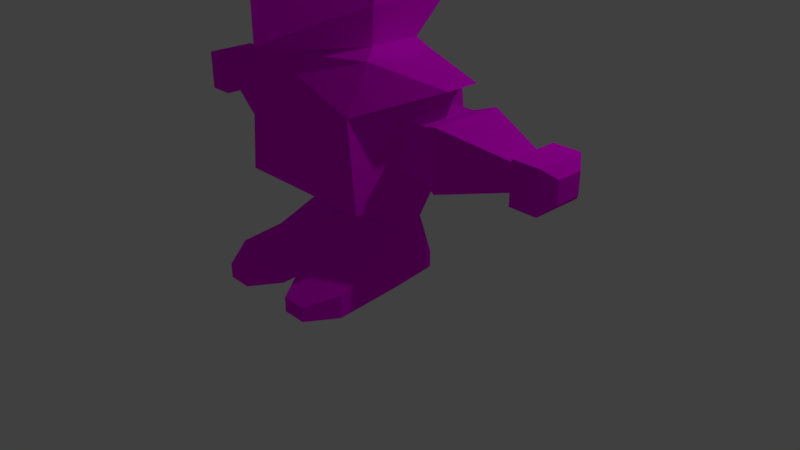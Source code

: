 # Source: guard.blend  (saved by Blender 2.79.0; exported with 4.5.12 LTS)
import bpy
from mathutils import Matrix  # noqa: F401  (used for matrix-valued properties, if any)

bpy.ops.wm.read_factory_settings(use_empty=True)
scene = bpy.context.scene
scene.name = 'Scene'

# ---- collections
col_collection_1 = bpy.data.collections.new('Collection 1'); scene.collection.children.link(col_collection_1)

# ---- images (referenced by path relative to the original .blend; pixels are not part of the script)
import os
ASSET_DIR = os.environ.get("B2B_ASSET_DIR", "")  # directory of the original .blend (textures are referenced by path, not embedded)
HERE = os.path.dirname(os.path.abspath(__file__))  # packed textures are extracted next to this script under _unpacked/

def load_image(name, relpath, width, height, colorspace="sRGB"):
    """Load a texture the original file referenced (path relative to the .blend, or extracted next to this script)."""
    p = next((c for c in (os.path.join(HERE, relpath), os.path.join(ASSET_DIR, relpath)) if relpath and os.path.exists(c)), "")
    if p:
        img = bpy.data.images.load(p, check_existing=True)
        img.name = name
    else:  # same state as the original file: an image datablock whose file is absent (Cycles renders it pink)
        img = bpy.data.images.new(name, width, height)
        img.source = "FILE"
        img.filepath = "//" + (relpath or name)
    img.colorspace_settings.name = colorspace
    return img
img_guard_texture = load_image('guard_texture', 'guard_texture.png', 1024, 1024, 'sRGB')

# ---- materials (node trees are filled in below, after node groups)
mat_material_001 = bpy.data.materials.new('Material.001')
mat_material_001.alpha_threshold = 0.0
mat_material_001.roughness = 0.5

# ---- material node trees
mat_material_001.use_nodes = True; mat_material_001.node_tree.nodes.clear()
_N = mat_material_001.node_tree.nodes; _L = mat_material_001.node_tree.links
n0 = _N.new('ShaderNodeOutputMaterial'); n0.name = 'Material Output'; n0.location = (300, 300)
n1 = _N.new('ShaderNodeBsdfDiffuse'); n1.name = 'Diffuse BSDF'; n1.location = (10, 300)
n2 = _N.new('ShaderNodeTexImage'); n2.name = 'Image Texture'; n2.location = (-227, 353)
n2.width = 140
n2.image = img_guard_texture
n2.interpolation = 'Closest'
n3 = _N.new('ShaderNodeTexCoord'); n3.name = 'Texture Coordinate'; n3.location = (-422, 363)
_L.new(n1.outputs[0], n0.inputs[0])
_L.new(n2.outputs[0], n1.inputs[0])
_L.new(n3.outputs[2], n2.inputs[0])
n0.is_active_output = True

# ---- world
world_world = bpy.data.worlds.new('World'); scene.world = world_world
world_world.color = (0.05088, 0.05088, 0.05088)
world_world.use_sun_shadow = False
world_world.sun_shadow_jitter_overblur = 0.0
world_world.cycles.sampling_method = 'MANUAL'

# ---- cameras
cam_camera = bpy.data.cameras.new('Camera')
cam_camera.clip_end = 100.0
cam_camera.lens = 35.0
cam_camera.sensor_width = 32.0
cam_camera.sensor_height = 18.0
cam_camera.ortho_scale = 7.314
cam_camera.dof.focus_distance = 0.0

# ---- lights
light_lamp = bpy.data.lights.new('Lamp', 'POINT')
light_lamp.transmission_factor = 0.0
light_lamp.cutoff_distance = 30.0
light_lamp.energy = 100.0
light_lamp.shadow_buffer_clip_start = 1.001
light_lamp.shadow_soft_size = 0.1
light_lamp.shadow_maximum_resolution = 0.006
light_lamp.use_absolute_resolution = True

# ---- meshes
me_plane = bpy.data.meshes.new('Plane')
me_plane.from_pydata([(-0.9451, -0.3837, 1.583), (-0.1928, -0.8072, 1.196), (-0.9451, 0.3837, 1.583), (-0.1928, 0.4741, 1.196), (-1.646, -0.3402, 2.619), (-0.7429, -0.6295, 2.797), (-1.646, 0.09298, 2.619), (-0.7429, 0.3392, 2.752), (-0.9451, 0.3837, 2.187), (-0.9451, -0.3837, 2.187), (0.0, -1.0, 2.574), (0.0, 0.7528, 2.574), (0.0, -1.0, 2.815), (0.0, 0.7528, 2.815), (-0.6282, -0.4524, 2.903), (-0.6282, 0.2052, 2.903), (0.0, -1.522, 2.986), (0.0, 1.031, 3.229), (-0.8818, -0.6553, 3.411), (-0.8818, 0.4081, 3.411), (0.0, -1.522, 4.229), (0.0, 1.031, 4.229), (-1.015, -0.6553, 4.06), (-1.015, 0.4081, 4.06), (0.0, -0.7939, 4.832), (0.0, 0.5467, 4.88), (-0.9186, -0.4234, 4.376), (-0.9186, 0.1762, 4.376), (-0.7523, 0.4741, 1.196), (-0.7523, -0.8072, 1.196), (-0.8358, 0.7528, 2.281), (-0.8358, -1.0, 2.281), (-1.356, 0.3837, 1.583), (-1.356, -0.3837, 1.583), (-1.356, 0.3837, 2.187), (-1.356, -0.3837, 2.187), (-1.599, 0.4783, 1.509), (-1.599, -0.4783, 1.509), (-1.599, 0.4783, 2.262), (-1.599, -0.4783, 2.262), (-2.434, 0.2046, 1.724), (-2.434, -0.2046, 1.724), (-2.434, 0.2046, 2.046), (-2.434, -0.2046, 2.046), (-0.9451, 0.7528, 1.196), (-0.9451, -1.0, 1.196), (0.0, -1.0, 1.196), (0.0, 0.7528, 1.196), (-0.6858, 0.2316, 0.7169), (-0.6858, -0.2316, 0.7169), (-0.2593, -0.2316, 0.7169), (-0.2593, 0.2316, 0.7169), (-0.7704, 0.3374, 0.2186), (-0.8531, -0.7308, 0.3864), (-0.2315, -0.7308, 0.3864), (-0.3142, 0.3374, 0.2186), (-0.7704, 0.3374, 3.427e-07), (-0.8531, -0.3374, 3.427e-07), (-0.2315, -0.3374, 3.427e-07), (-0.3142, 0.3374, 3.427e-07), (-0.9294, -1.243, 0.2868), (-0.1551, -1.243, 0.2868), (-0.9294, -1.243, 3.427e-07), (-0.1551, -1.243, 3.427e-07), (-0.6992, -1.613, 0.1865), (-0.3853, -1.613, 0.1865), (-0.6992, -1.613, 3.427e-07), (-0.3853, -1.613, 3.427e-07), (-2.496, 0.3248, 1.629), (-2.496, -0.3248, 1.629), (-2.496, 0.3248, 2.141), (-2.496, -0.3248, 2.141), (-2.844, 0.3248, 1.629), (-2.844, -0.3248, 1.629), (-2.844, 0.3248, 2.141), (-2.844, -0.3248, 2.141), (-2.965, 0.1696, 1.752), (-2.965, -0.1696, 1.752), (-2.965, 0.1696, 2.019), (-2.965, -0.1696, 2.019)], [], [(29, 28, 48, 49), (4, 5, 7, 6), (47, 44, 30, 11), (45, 46, 10, 31), (8, 2, 32, 34), (4, 6, 30, 31), (5, 4, 31, 10), (5, 10, 12, 14), (6, 7, 30), (13, 15, 19, 17), (7, 5, 14, 15), (11, 7, 15, 13), (19, 18, 22, 23), (15, 14, 18, 19), (14, 12, 16, 18), (22, 20, 24, 26), (18, 16, 20, 22), (17, 19, 23, 21), (27, 26, 24, 25), (21, 23, 27, 25), (23, 22, 26, 27), (0, 2, 44, 45), (8, 9, 31, 30), (2, 8, 30, 44), (9, 0, 45, 31), (34, 32, 36, 38), (2, 0, 33, 32), (0, 9, 35, 33), (9, 8, 34, 35), (37, 39, 43, 41), (32, 33, 37, 36), (33, 35, 39, 37), (35, 34, 38, 39), (42, 40, 68, 70), (39, 38, 42, 43), (38, 36, 40, 42), (36, 37, 41, 40), (28, 29, 45, 44), (29, 1, 46, 45), (1, 3, 47, 46), (3, 28, 44, 47), (48, 51, 55, 52), (28, 3, 51, 48), (1, 29, 49, 50), (3, 1, 50, 51), (55, 54, 58, 59), (50, 49, 53, 54), (51, 50, 54, 55), (49, 48, 52, 53), (57, 56, 59, 58), (53, 52, 56, 57), (52, 55, 59, 56), (53, 57, 62, 60), (62, 63, 67, 66), (57, 58, 63, 62), (54, 53, 60, 61), (58, 54, 61, 63), (65, 64, 66, 67), (63, 61, 65, 67), (61, 60, 64, 65), (60, 62, 66, 64), (69, 71, 75, 73), (40, 41, 69, 68), (41, 43, 71, 69), (43, 42, 70, 71), (74, 72, 76, 78), (71, 70, 74, 75), (70, 68, 72, 74), (68, 69, 73, 72), (76, 77, 79, 78), (72, 73, 77, 76), (73, 75, 79, 77), (75, 74, 78, 79), (30, 7, 11)])
_uv = me_plane.uv_layers.new(name='UVMap')
_uv.uv.foreach_set('vector', [0.1663, 0.438, 0.1663, 0.6029, 0.107, 0.5721, 0.107, 0.5125, 0.6185, 0.8271, 0.7315, 0.7927, 0.7315, 0.9157, 0.6185, 0.8825, 0.8914, 0.4661, 0.7735, 0.4661, 0.7872, 0.3414, 0.8914, 0.3078, 0.8863, 0.7109, 0.7688, 0.7109, 0.7688, 0.5335, 0.8727, 0.5712, 0.1613, 0.6364, 0.2285, 0.6364, 0.2285, 0.6893, 0.1613, 0.6893, 0.2718, 0.7079, 0.2718, 0.6522, 0.3741, 0.5672, 0.3741, 0.7929, 0.1448, 0.2915, 0.2394, 0.3478, 0.1026, 0.3463, 0.04165, 0.2863, 0.1448, 0.2915, 0.04165, 0.2863, 0.05122, 0.257, 0.1532, 0.2803, 0.1152, 0.6364, 0.09216, 0.7552, 0.01621, 0.7341, 0.2821, 0.9324, 0.2718, 0.8493, 0.3433, 0.8264, 0.3433, 0.941, 0.5775, 0.7422, 0.4568, 0.7354, 0.4795, 0.7212, 0.5615, 0.722, 0.02931, 0.8456, 0.09216, 0.7552, 0.1152, 0.772, 0.05145, 0.8565, 0.5861, 0.6585, 0.4535, 0.6572, 0.4535, 0.5745, 0.5861, 0.5757, 0.5615, 0.722, 0.4795, 0.7212, 0.4535, 0.6572, 0.5861, 0.6585, 0.1532, 0.2803, 0.05122, 0.257, 0.01621, 0.2209, 0.1792, 0.2199, 0.2166, 0.1445, 0.06565, 0.06922, 0.148, 0.01674, 0.2394, 0.1099, 0.1792, 0.2199, 0.01621, 0.2209, 0.06565, 0.06922, 0.2166, 0.1445, 0.5276, 0.01674, 0.6511, 0.07694, 0.6511, 0.1424, 0.5041, 0.119, 0.7688, 0.8611, 0.7688, 0.7845, 0.8843, 0.7444, 0.8843, 0.9165, 0.5041, 0.119, 0.6511, 0.1424, 0.6424, 0.1935, 0.5092, 0.2233, 0.5861, 0.5757, 0.4535, 0.5745, 0.4831, 0.5335, 0.5579, 0.5342, 0.5412, 0.4208, 0.5412, 0.322, 0.5893, 0.2744, 0.5893, 0.5, 0.4578, 0.192, 0.4578, 0.09399, 0.4716, 0.01674, 0.4716, 0.2407, 0.5412, 0.322, 0.4659, 0.3221, 0.4535, 0.2742, 0.5893, 0.2744, 0.4659, 0.4209, 0.5412, 0.4208, 0.5893, 0.5, 0.4535, 0.4997, 0.1613, 0.6893, 0.2285, 0.6893, 0.2315, 0.7206, 0.1476, 0.7206, 0.7293, 0.5, 0.6336, 0.5, 0.6336, 0.4471, 0.7293, 0.4471, 0.4628, 0.7757, 0.5382, 0.7757, 0.5382, 0.8285, 0.4628, 0.8285, 0.4578, 0.09399, 0.4578, 0.192, 0.4065, 0.1921, 0.4065, 0.0941, 0.4535, 0.8606, 0.5475, 0.8606, 0.5206, 0.9653, 0.4804, 0.9653, 0.7293, 0.4471, 0.6336, 0.4471, 0.6218, 0.4161, 0.7411, 0.4161, 0.4628, 0.8285, 0.5382, 0.8285, 0.5475, 0.8606, 0.4535, 0.8606, 0.4065, 0.0941, 0.4065, 0.1921, 0.3764, 0.2055, 0.3764, 0.08328, 0.06806, 0.9068, 0.02788, 0.9066, 0.01621, 0.89, 0.08001, 0.8902, 0.3764, 0.08328, 0.3764, 0.2055, 0.2718, 0.1673, 0.2718, 0.115, 0.1476, 0.7206, 0.2315, 0.7206, 0.2229, 0.8282, 0.187, 0.8282, 0.7411, 0.4161, 0.6218, 0.4161, 0.6559, 0.3078, 0.7069, 0.3078, 0.6425, 0.5694, 0.6425, 0.7344, 0.6185, 0.7592, 0.6185, 0.5335, 0.6425, 0.7344, 0.7123, 0.7344, 0.7363, 0.7592, 0.6185, 0.7592, 0.7123, 0.7344, 0.7123, 0.5694, 0.7363, 0.5335, 0.7363, 0.7592, 0.7123, 0.5694, 0.6425, 0.5694, 0.6185, 0.5335, 0.7363, 0.5335, 0.922, 0.5483, 0.969, 0.5335, 0.969, 0.5947, 0.9188, 0.6106, 0.9168, 0.9336, 0.9168, 0.8615, 0.9838, 0.8701, 0.9838, 0.925, 0.7123, 0.7344, 0.6425, 0.7344, 0.6526, 0.6603, 0.7057, 0.6603, 0.4211, 0.2742, 0.4211, 0.4365, 0.3614, 0.3618, 0.3614, 0.3031, 0.2994, 0.2883, 0.3202, 0.4256, 0.272, 0.3756, 0.2722, 0.2882, 0.8967, 0.2018, 0.8435, 0.2018, 0.8221, 0.1327, 0.8996, 0.1327, 0.3614, 0.3031, 0.3614, 0.3618, 0.3202, 0.4256, 0.2994, 0.2883, 0.107, 0.5125, 0.107, 0.5721, 0.04438, 0.5855, 0.06481, 0.4476, 0.693, 0.1036, 0.7034, 0.01674, 0.7602, 0.01674, 0.7705, 0.1036, 0.06481, 0.4476, 0.04438, 0.5855, 0.01714, 0.5855, 0.01666, 0.4983, 0.9238, 0.4588, 0.9238, 0.4001, 0.9482, 0.4001, 0.9482, 0.4588, 0.06481, 0.4476, 0.01666, 0.4983, 0.01621, 0.3814, 0.05194, 0.3813, 0.6835, 0.2203, 0.7801, 0.2203, 0.7514, 0.2679, 0.7122, 0.2679, 0.693, 0.1036, 0.7705, 0.1036, 0.7801, 0.2203, 0.6835, 0.2203, 0.8996, 0.1327, 0.8221, 0.1327, 0.8125, 0.06564, 0.909, 0.06564, 0.272, 0.3756, 0.3202, 0.4256, 0.3076, 0.4922, 0.2718, 0.4921, 0.399, 0.943, 0.399, 0.9833, 0.3758, 0.9833, 0.3758, 0.943, 0.2718, 0.4921, 0.3076, 0.4922, 0.2956, 0.5337, 0.2723, 0.5336, 0.909, 0.06564, 0.8125, 0.06564, 0.8411, 0.01674, 0.8802, 0.01674, 0.1987, 0.3813, 0.2345, 0.3813, 0.2343, 0.4355, 0.2111, 0.4355, 0.9188, 0.7099, 0.9188, 0.644, 0.9621, 0.644, 0.9621, 0.7099, 0.02788, 0.9066, 0.02788, 0.9585, 0.01621, 0.9722, 0.01621, 0.89, 0.02788, 0.9585, 0.06806, 0.9586, 0.08001, 0.9725, 0.01621, 0.9722, 0.06806, 0.9586, 0.06806, 0.9068, 0.08001, 0.8902, 0.08001, 0.9725, 0.2114, 0.9452, 0.1476, 0.9454, 0.1622, 0.9248, 0.1954, 0.9248, 0.3758, 0.9095, 0.3758, 0.8265, 0.4192, 0.8264, 0.4192, 0.9094, 0.9673, 0.3078, 0.9673, 0.3666, 0.9238, 0.3666, 0.9238, 0.3078, 0.9168, 0.8281, 0.9168, 0.7444, 0.9602, 0.7444, 0.9602, 0.8281, 0.1622, 0.9248, 0.1622, 0.8812, 0.1954, 0.8811, 0.1954, 0.9248, 0.9602, 0.8281, 0.9602, 0.7444, 0.9756, 0.7644, 0.9756, 0.8081, 0.2229, 0.469, 0.2229, 0.5348, 0.1987, 0.519, 0.1987, 0.4846, 0.2114, 0.8616, 0.2114, 0.9452, 0.1954, 0.9248, 0.1954, 0.8811, 0.01621, 0.7341, 0.09216, 0.7552, 0.02931, 0.8456])
_ca = me_plane.color_attributes.new('Col', 'BYTE_COLOR', 'CORNER')
_ca.data.foreach_set('color', [1.0, 1.0, 1.0, 1.0, 1.0, 1.0, 1.0, 1.0, 1.0, 1.0, 1.0, 1.0, 1.0, 1.0, 1.0, 1.0, 1.0, 1.0, 1.0, 1.0, 1.0, 1.0, 1.0, 1.0, 1.0, 1.0, 1.0, 1.0, 1.0, 1.0, 1.0, 1.0, 1.0, 1.0, 1.0, 1.0, 1.0, 1.0, 1.0, 1.0, 1.0, 1.0, 1.0, 1.0, 1.0, 1.0, 1.0, 1.0, 1.0, 1.0, 1.0, 1.0, 1.0, 1.0, 1.0, 1.0, 1.0, 1.0, 1.0, 1.0, 1.0, 1.0, 1.0, 1.0, 1.0, 1.0, 1.0, 1.0, 1.0, 1.0, 1.0, 1.0, 1.0, 1.0, 1.0, 1.0, 1.0, 1.0, 1.0, 1.0, 1.0, 1.0, 1.0, 1.0, 1.0, 1.0, 1.0, 1.0, 1.0, 1.0, 1.0, 1.0, 1.0, 1.0, 1.0, 1.0, 1.0, 1.0, 1.0, 1.0, 1.0, 1.0, 1.0, 1.0, 1.0, 1.0, 1.0, 1.0, 1.0, 1.0, 1.0, 1.0, 1.0, 1.0, 1.0, 1.0, 1.0, 1.0, 1.0, 1.0, 1.0, 1.0, 1.0, 1.0, 1.0, 1.0, 1.0, 1.0, 1.0, 1.0, 1.0, 1.0, 1.0, 1.0, 1.0, 1.0, 1.0, 1.0, 1.0, 1.0, 1.0, 1.0, 1.0, 1.0, 1.0, 1.0, 1.0, 1.0, 1.0, 1.0, 1.0, 1.0, 1.0, 1.0, 1.0, 1.0, 1.0, 1.0, 1.0, 1.0, 1.0, 1.0, 1.0, 1.0, 1.0, 1.0, 1.0, 1.0, 1.0, 1.0, 1.0, 1.0, 1.0, 1.0, 1.0, 1.0, 1.0, 1.0, 1.0, 1.0, 1.0, 1.0, 1.0, 1.0, 1.0, 1.0, 1.0, 1.0, 1.0, 1.0, 1.0, 1.0, 1.0, 1.0, 1.0, 1.0, 1.0, 1.0, 1.0, 1.0, 1.0, 1.0, 1.0, 1.0, 1.0, 1.0, 1.0, 1.0, 1.0, 1.0, 1.0, 1.0, 1.0, 1.0, 1.0, 1.0, 1.0, 1.0, 1.0, 1.0, 1.0, 1.0, 1.0, 1.0, 1.0, 1.0, 1.0, 1.0, 1.0, 1.0, 1.0, 1.0, 1.0, 1.0, 1.0, 1.0, 1.0, 1.0, 1.0, 1.0, 1.0, 1.0, 1.0, 1.0, 1.0, 1.0, 1.0, 1.0, 1.0, 1.0, 1.0, 1.0, 1.0, 1.0, 1.0, 1.0, 1.0, 1.0, 1.0, 1.0, 1.0, 1.0, 1.0, 1.0, 1.0, 1.0, 1.0, 1.0, 1.0, 1.0, 1.0, 1.0, 1.0, 1.0, 1.0, 1.0, 1.0, 1.0, 1.0, 1.0, 1.0, 1.0, 1.0, 1.0, 1.0, 1.0, 1.0, 1.0, 1.0, 1.0, 1.0, 1.0, 1.0, 1.0, 1.0, 1.0, 1.0, 1.0, 1.0, 1.0, 1.0, 1.0, 1.0, 1.0, 1.0, 1.0, 1.0, 1.0, 1.0, 1.0, 1.0, 1.0, 1.0, 1.0, 1.0, 1.0, 1.0, 1.0, 1.0, 1.0, 1.0, 1.0, 1.0, 1.0, 1.0, 1.0, 1.0, 1.0, 1.0, 1.0, 1.0, 1.0, 1.0, 1.0, 1.0, 1.0, 1.0, 1.0, 1.0, 1.0, 1.0, 1.0, 1.0, 1.0, 1.0, 1.0, 1.0, 1.0, 1.0, 1.0, 1.0, 1.0, 1.0, 1.0, 1.0, 1.0, 1.0, 1.0, 1.0, 1.0, 1.0, 1.0, 1.0, 1.0, 1.0, 1.0, 1.0, 1.0, 1.0, 1.0, 1.0, 1.0, 1.0, 1.0, 1.0, 1.0, 1.0, 1.0, 1.0, 1.0, 1.0, 1.0, 1.0, 1.0, 1.0, 1.0, 1.0, 1.0, 1.0, 1.0, 1.0, 1.0, 1.0, 1.0, 1.0, 1.0, 1.0, 1.0, 1.0, 1.0, 1.0, 1.0, 1.0, 1.0, 1.0, 1.0, 1.0, 1.0, 1.0, 1.0, 1.0, 1.0, 1.0, 1.0, 1.0, 1.0, 1.0, 1.0, 1.0, 1.0, 1.0, 1.0, 1.0, 1.0, 1.0, 1.0, 1.0, 1.0, 1.0, 1.0, 1.0, 1.0, 1.0, 1.0, 1.0, 1.0, 1.0, 1.0, 1.0, 1.0, 1.0, 1.0, 1.0, 1.0, 1.0, 1.0, 1.0, 1.0, 1.0, 1.0, 1.0, 1.0, 1.0, 1.0, 1.0, 1.0, 1.0, 1.0, 1.0, 1.0, 1.0, 1.0, 1.0, 1.0, 1.0, 1.0, 1.0, 1.0, 1.0, 1.0, 1.0, 1.0, 1.0, 1.0, 1.0, 1.0, 1.0, 1.0, 1.0, 1.0, 1.0, 1.0, 1.0, 1.0, 1.0, 1.0, 1.0, 1.0, 1.0, 1.0, 1.0, 1.0, 1.0, 1.0, 1.0, 1.0, 1.0, 1.0, 1.0, 1.0, 1.0, 1.0, 1.0, 1.0, 1.0, 1.0, 1.0, 1.0, 1.0, 1.0, 1.0, 1.0, 1.0, 1.0, 1.0, 1.0, 1.0, 1.0, 1.0, 1.0, 1.0, 1.0, 1.0, 1.0, 1.0, 1.0, 1.0, 1.0, 1.0, 1.0, 1.0, 1.0, 1.0, 1.0, 1.0, 1.0, 1.0, 1.0, 1.0, 1.0, 1.0, 1.0, 1.0, 1.0, 1.0, 1.0, 1.0, 1.0, 1.0, 1.0, 1.0, 1.0, 1.0, 1.0, 1.0, 1.0, 1.0, 1.0, 1.0, 1.0, 1.0, 1.0, 1.0, 1.0, 1.0, 1.0, 1.0, 1.0, 1.0, 1.0, 1.0, 1.0, 1.0, 1.0, 1.0, 1.0, 1.0, 1.0, 1.0, 1.0, 1.0, 1.0, 1.0, 1.0, 1.0, 1.0, 1.0, 1.0, 1.0, 1.0, 1.0, 1.0, 1.0, 1.0, 1.0, 1.0, 1.0, 1.0, 1.0, 1.0, 1.0, 1.0, 1.0, 1.0, 1.0, 1.0, 1.0, 1.0, 1.0, 1.0, 1.0, 1.0, 1.0, 1.0, 1.0, 1.0, 1.0, 1.0, 1.0, 1.0, 1.0, 1.0, 1.0, 1.0, 1.0, 1.0, 1.0, 1.0, 1.0, 1.0, 1.0, 1.0, 1.0, 1.0, 1.0, 1.0, 1.0, 1.0, 1.0, 1.0, 1.0, 1.0, 1.0, 1.0, 1.0, 1.0, 1.0, 1.0, 1.0, 1.0, 1.0, 1.0, 1.0, 1.0, 1.0, 1.0, 1.0, 1.0, 1.0, 1.0, 1.0, 1.0, 1.0, 1.0, 1.0, 1.0, 1.0, 1.0, 1.0, 1.0, 1.0, 1.0, 1.0, 1.0, 1.0, 1.0, 1.0, 1.0, 1.0, 1.0, 1.0, 1.0, 1.0, 1.0, 1.0, 1.0, 1.0, 1.0, 1.0, 1.0, 1.0, 1.0, 1.0, 1.0, 1.0, 1.0, 1.0, 1.0, 1.0, 1.0, 1.0, 1.0, 1.0, 1.0, 1.0, 1.0, 1.0, 1.0, 1.0, 1.0, 1.0, 1.0, 1.0, 1.0, 1.0, 1.0, 1.0, 1.0, 1.0, 1.0, 1.0, 1.0, 1.0, 1.0, 1.0, 1.0, 1.0, 1.0, 1.0, 1.0, 1.0, 1.0, 1.0, 1.0, 1.0, 1.0, 1.0, 1.0, 1.0, 1.0, 1.0, 1.0, 1.0, 1.0, 1.0, 1.0, 1.0, 1.0, 1.0, 1.0, 1.0, 1.0, 1.0, 1.0, 1.0, 1.0, 1.0, 1.0, 1.0, 1.0, 1.0, 1.0, 1.0, 1.0, 1.0, 1.0, 1.0, 1.0, 1.0, 1.0, 1.0, 1.0, 1.0, 1.0, 1.0, 1.0, 1.0, 1.0, 1.0, 1.0, 1.0, 1.0, 1.0, 1.0, 1.0, 1.0, 1.0, 1.0, 1.0, 1.0, 1.0, 1.0, 1.0, 1.0, 1.0, 1.0, 1.0, 1.0, 1.0, 1.0, 1.0, 1.0, 1.0, 1.0, 1.0, 1.0, 1.0, 1.0, 1.0, 1.0, 1.0, 1.0, 1.0, 1.0, 1.0, 1.0, 1.0, 1.0, 1.0, 1.0, 1.0, 1.0, 1.0, 1.0, 1.0, 1.0, 1.0, 1.0, 1.0, 1.0, 1.0, 1.0, 1.0, 1.0, 1.0, 1.0, 1.0, 1.0, 1.0, 1.0, 1.0, 1.0, 1.0, 1.0, 1.0, 1.0, 1.0, 1.0, 1.0, 1.0, 1.0, 1.0, 1.0, 1.0, 1.0, 1.0, 1.0, 1.0, 1.0, 1.0, 1.0, 1.0, 1.0, 1.0, 1.0, 1.0, 1.0, 1.0, 1.0, 1.0, 1.0, 1.0, 1.0, 1.0, 1.0, 1.0, 1.0, 1.0, 1.0, 1.0, 1.0, 1.0, 1.0, 1.0, 1.0, 1.0, 1.0, 1.0, 1.0, 1.0, 1.0, 1.0, 1.0, 1.0, 1.0, 1.0, 1.0, 1.0, 1.0, 1.0, 1.0, 1.0, 1.0, 1.0, 1.0, 1.0, 1.0, 1.0, 1.0, 1.0, 1.0, 1.0, 1.0, 1.0, 1.0, 1.0, 1.0, 1.0, 1.0, 1.0, 1.0, 1.0, 1.0, 1.0, 1.0, 1.0, 1.0, 1.0, 1.0, 1.0, 1.0, 1.0, 1.0, 1.0, 1.0, 1.0, 1.0, 1.0, 1.0, 1.0, 1.0, 1.0, 1.0, 1.0, 1.0, 1.0, 1.0, 1.0, 1.0, 1.0, 1.0, 1.0, 1.0, 1.0, 1.0, 1.0, 1.0, 1.0, 1.0, 1.0, 1.0, 1.0, 1.0, 1.0, 1.0, 1.0, 1.0, 1.0, 1.0, 1.0, 1.0, 1.0, 1.0, 1.0, 1.0, 1.0, 1.0, 1.0, 1.0, 1.0, 1.0, 1.0, 1.0, 1.0, 1.0, 1.0, 1.0, 1.0, 1.0, 1.0, 1.0, 1.0, 1.0, 1.0, 1.0, 1.0, 1.0, 1.0, 1.0, 1.0, 1.0, 1.0, 1.0, 1.0, 1.0, 1.0, 1.0, 1.0, 1.0, 1.0, 1.0, 1.0, 1.0, 1.0, 1.0, 1.0, 1.0, 1.0, 1.0, 1.0, 1.0, 1.0, 1.0, 1.0, 1.0, 1.0, 1.0, 1.0, 1.0, 1.0, 1.0, 1.0, 1.0, 1.0, 1.0, 1.0, 1.0, 1.0, 1.0, 1.0, 1.0, 1.0, 1.0, 1.0, 1.0, 1.0, 1.0, 1.0, 1.0, 1.0, 1.0, 1.0, 1.0, 1.0, 1.0, 1.0, 1.0, 1.0, 1.0, 1.0, 1.0, 1.0, 1.0, 1.0, 1.0, 1.0, 1.0, 1.0, 1.0, 1.0, 1.0, 1.0, 1.0, 1.0, 1.0, 1.0, 1.0, 1.0, 1.0, 1.0, 1.0, 1.0, 1.0, 1.0, 1.0, 1.0, 1.0, 1.0, 1.0, 1.0, 1.0, 1.0, 1.0, 1.0, 1.0, 1.0, 1.0, 1.0, 1.0, 1.0, 1.0, 1.0, 1.0, 1.0, 1.0, 1.0, 1.0, 1.0, 1.0, 1.0, 1.0, 1.0, 1.0, 1.0, 1.0, 1.0, 1.0, 1.0, 1.0, 1.0, 1.0, 1.0, 1.0, 1.0, 1.0, 1.0, 1.0, 1.0, 1.0, 1.0, 1.0, 1.0, 1.0, 1.0, 1.0, 1.0, 1.0, 1.0, 1.0, 1.0, 1.0, 1.0, 1.0, 1.0, 1.0, 1.0, 1.0, 1.0, 1.0, 1.0, 1.0, 1.0, 1.0, 1.0, 1.0, 1.0, 1.0, 1.0, 1.0, 1.0, 1.0, 1.0, 1.0, 1.0, 1.0, 1.0, 1.0, 1.0, 1.0, 1.0, 1.0, 1.0, 1.0, 1.0, 1.0, 1.0])
me_plane.materials.append(mat_material_001)
me_plane.use_remesh_preserve_volume = False
me_plane.use_remesh_preserve_attributes = False
me_plane.use_mirror_vertex_groups = False
me_plane.use_paint_bone_selection = False
me_plane.use_paint_mask = True
me_plane.update()
arm_metarig = bpy.data.armatures.new('metarig')  # bones are not reproduced

# ---- objects
ob_metarig = bpy.data.objects.new('metarig', arm_metarig)
ob_plane = bpy.data.objects.new('Plane', me_plane)
ob_lamp = bpy.data.objects.new('Lamp', light_lamp)
ob_camera = bpy.data.objects.new('Camera', cam_camera)

# ---- transforms, parenting, visibility, modifiers, constraints
ob_metarig.location = (0.0, 0.0, 0.0)
ob_metarig.scale = (1.382, 1.382, 1.382)
ob_metarig.show_in_front = True
ob_metarig.lineart.crease_threshold = 0.0
ob_plane.parent = ob_metarig
ob_plane.matrix_parent_inverse = Matrix(((0.7237, 0.0, 0.0, 0.0), (0.0, 0.7237, 0.0, 0.0), (0.0, 0.0, 0.7237, 0.0), (0.0, 0.0, 0.0, 1.0)))
ob_plane.location = (0.0, 0.0, 0.0)
ob_plane.lineart.crease_threshold = 0.0
_vg = ob_plane.vertex_groups.new(name='spine')
for _i, _w in zip([3, 28, 44, 47, 51], [0.2594, 0.05709, 0.06163, 0.3081, 0.002397]): _vg.add([_i], _w, 'REPLACE')
_vg = ob_plane.vertex_groups.new(name='spine.001')
_vg = ob_plane.vertex_groups.new(name='spine.002')
_vg = ob_plane.vertex_groups.new(name='spine.003')
_vg = ob_plane.vertex_groups.new(name='spine.004')
_vg = ob_plane.vertex_groups.new(name='spine.005')
for _i, _w in zip([4, 5, 6, 7, 10, 11, 12, 13, 14, 15, 16, 17, 18, 19, 20, 21, 22, 23, 24, 26, 27, 30, 31], [0.1285, 0.235, 0.1246, 0.2009, 0.135, 0.05191, 0.2471, 0.08363, 0.434, 0.4571, 0.1651, 0.05977, 0.1405, 0.1341, 0.06404, 0.003676, 0.05436, 0.04589, 0.004372, 0.01744, 0.00653, 0.005613, 0.03604]): _vg.add([_i], _w, 'REPLACE')
_vg = ob_plane.vertex_groups.new(name='spine.006')
for _i, _w in zip([4, 5, 6, 7, 10, 11, 12, 13, 14, 15, 16, 17, 18, 19, 20, 21, 22, 23, 24, 25, 26, 27, 30, 31], [0.0673, 0.1155, 0.06601, 0.09706, 0.1304, 0.246, 0.2511, 0.4741, 0.2007, 0.1968, 0.4942, 0.7142, 0.7247, 0.7424, 0.824, 0.8984, 0.8883, 0.9045, 0.9296, 0.9492, 0.9285, 0.9403, 0.006401, 0.002692]): _vg.add([_i], _w, 'REPLACE')
_vg = ob_plane.vertex_groups.new(name='shoulder.L')
for _i, _w in zip([7, 11, 13, 15, 17, 21, 30], [0.01123, 0.4224, 0.2447, 0.006703, 0.1174, 0.01978, 0.01486]): _vg.add([_i], _w, 'REPLACE')
_vg = ob_plane.vertex_groups.new(name='upper_arm.L')
_vg = ob_plane.vertex_groups.new(name='forearm.L')
_vg = ob_plane.vertex_groups.new(name='hand.L')
_vg = ob_plane.vertex_groups.new(name='shoulder.R')
for _i, _w in zip([2, 4, 5, 6, 7, 8, 9, 11, 13, 14, 15, 17, 19, 28, 30, 34, 44], [0.05361, 0.2434, 0.0399, 0.3349, 0.5505, 0.1746, 0.03904, 0.1457, 0.1099, 0.05818, 0.2275, 0.06139, 0.06617, 0.002739, 0.5634, 0.003629, 0.05366]): _vg.add([_i], _w, 'REPLACE')
_vg = ob_plane.vertex_groups.new(name='upper_arm.R')
for _i, _w in zip([0, 2, 4, 5, 6, 7, 8, 9, 10, 11, 13, 15, 28, 30, 31, 32, 33, 34, 35, 36, 38, 39, 44], [0.1266, 0.4892, 0.1139, 0.02663, 0.1272, 0.05425, 0.6114, 0.4187, 0.01246, 0.05007, 0.01331, 0.001574, 0.1243, 0.2663, 0.1248, 0.08364, 0.04158, 0.1006, 0.1021, 0.006065, 0.01727, 0.03612, 0.2528]): _vg.add([_i], _w, 'REPLACE')
_vg = ob_plane.vertex_groups.new(name='forearm.R')
for _i, _w in zip([0, 2, 4, 6, 8, 9, 28, 29, 30, 31, 32, 33, 34, 35, 36, 37, 38, 39, 40, 41, 42, 43, 44, 45, 71], [0.168, 0.1996, 0.01829, 0.01779, 0.1207, 0.1466, 0.05262, 0.01453, 0.05482, 0.05477, 0.8303, 0.7382, 0.8257, 0.7407, 0.8652, 0.7913, 0.8647, 0.7909, 0.005663, 0.01726, 0.03728, 0.04407, 0.1025, 0.04888, 0.002806]): _vg.add([_i], _w, 'REPLACE')
_vg = ob_plane.vertex_groups.new(name='hand.R')
for _i, _w in zip([32, 33, 35, 36, 37, 38, 39, 40, 41, 42, 43, 68, 69, 70, 71, 72, 73, 74, 75, 76, 77, 78, 79], [0.002722, 0.04443, 0.04087, 0.08543, 0.117, 0.08391, 0.1164, 0.9704, 0.9626, 0.9535, 0.9478, 0.9851, 0.9809, 0.9744, 0.9707, 0.9958, 0.9947, 0.9921, 0.9911, 0.9981, 0.9979, 0.9966, 0.9962]): _vg.add([_i], _w, 'REPLACE')
_vg = ob_plane.vertex_groups.new(name='breast.L')
for _i, _w in zip([1, 4, 5, 10, 12, 14, 16, 20, 29, 31, 45, 46], [0.1843, 0.006909, 0.04363, 0.4305, 0.2579, 0.03127, 0.1763, 0.05104, 0.0458, 0.04868, 0.02596, 0.3188]): _vg.add([_i], _w, 'REPLACE')
_vg = ob_plane.vertex_groups.new(name='breast.R')
for _i, _w in zip([0, 1, 4, 5, 6, 7, 9, 10, 12, 14, 15, 16, 18, 20, 22, 29, 31, 33, 35, 39, 45, 46, 49, 50], [0.1721, 0.5569, 0.3395, 0.4884, 0.242, 0.01936, 0.2612, 0.2456, 0.1913, 0.2236, 0.03341, 0.1283, 0.07168, 0.03792, 0.004323, 0.5752, 0.6739, 0.03853, 0.06041, 0.000471, 0.6356, 0.5674, 0.002811, 0.02293]): _vg.add([_i], _w, 'REPLACE')
_vg = ob_plane.vertex_groups.new(name='pelvis.L')
for _i, _w in zip([3, 28, 44, 47, 51], [0.2594, 0.05709, 0.06163, 0.3081, 0.002397]): _vg.add([_i], _w, 'REPLACE')
_vg = ob_plane.vertex_groups.new(name='pelvis.R')
for _i, _w in zip([3, 28, 44, 47, 51], [0.2594, 0.05709, 0.06163, 0.3081, 0.002397]): _vg.add([_i], _w, 'REPLACE')
_vg = ob_plane.vertex_groups.new(name='thigh.L')
_vg = ob_plane.vertex_groups.new(name='shin.L')
_vg = ob_plane.vertex_groups.new(name='foot.L')
_vg = ob_plane.vertex_groups.new(name='toe.L')
_vg = ob_plane.vertex_groups.new(name='heel.02.L')
_vg = ob_plane.vertex_groups.new(name='thigh.R')
for _i, _w in zip([0, 1, 2, 3, 9, 28, 29, 31, 32, 33, 37, 44, 45, 46, 47, 48, 50, 51, 55], [0.4463, 0.04765, 0.1372, 0.0877, 0.05694, 0.3725, 0.1119, 0.01349, 0.004857, 0.1022, 0.03178, 0.3011, 0.1474, 0.01829, 0.03616, 0.0615, 0.09283, 0.5853, 0.07853]): _vg.add([_i], _w, 'REPLACE')
_vg = ob_plane.vertex_groups.new(name='shin.R')
for _i, _w in zip([0, 1, 2, 3, 28, 29, 44, 45, 46, 48, 49, 50, 51, 52, 53, 54, 55, 56, 58, 59, 61], [0.02, 0.1581, 0.03457, 0.06359, 0.2118, 0.1912, 0.1466, 0.1133, 0.1032, 0.8704, 0.8977, 0.7263, 0.2467, 0.4317, 0.07178, 0.1304, 0.07926, 0.1525, 0.004673, 0.02363, 0.01373]): _vg.add([_i], _w, 'REPLACE')
_vg = ob_plane.vertex_groups.new(name='foot.R')
for _i, _w in zip([49, 50, 52, 53, 54, 55, 56, 57, 58, 59, 60, 61, 62, 63, 65], [0.03709, 0.07632, 0.3798, 0.8504, 0.7397, 0.08902, 0.2267, 0.9331, 0.8443, 0.09094, 0.1167, 0.1665, 0.05938, 0.1131, 0.02003]): _vg.add([_i], _w, 'REPLACE')
_vg = ob_plane.vertex_groups.new(name='toe.R')
for _i, _w in zip([53, 54, 58, 60, 61, 62, 63, 64, 65, 66, 67], [0.09307, 0.1376, 0.02884, 0.8749, 0.806, 0.9365, 0.8703, 0.9844, 0.9596, 0.9929, 0.9742]): _vg.add([_i], _w, 'REPLACE')
_vg = ob_plane.vertex_groups.new(name='heel.02.R')
for _i, _w in zip([51, 52, 55, 56, 57, 58, 59], [0.07854, 0.1761, 0.7399, 0.6165, 0.0177, 0.08335, 0.8464]): _vg.add([_i], _w, 'REPLACE')
_m = ob_plane.modifiers.new('Mirror', 'MIRROR')
_m.use_clip = True
_m = ob_plane.modifiers.new('Armature', 'ARMATURE')
_m.object = ob_metarig
ob_lamp.location = (4.076, 1.005, 5.904)
ob_lamp.rotation_euler = (0.6503, 0.05522, 1.866)
ob_lamp.lock_rotations_4d = False
ob_lamp.empty_display_type = 'ARROWS'
ob_lamp.color = (0.0, 0.0, 0.0, 0.0)
ob_lamp.lineart.crease_threshold = 0.0
ob_camera.location = (7.481, -6.508, 5.344)
ob_camera.rotation_euler = (1.109, 0.0, 0.8149)
ob_camera.lock_rotations_4d = False
ob_camera.empty_display_type = 'ARROWS'
ob_camera.color = (0.0, 0.0, 0.0, 0.0)
ob_camera.display_type = 'WIRE'
ob_camera.lineart.crease_threshold = 0.0

# ---- collection membership
col_collection_1.objects.link(ob_metarig)
col_collection_1.objects.link(ob_plane)
col_collection_1.objects.link(ob_lamp)
col_collection_1.objects.link(ob_camera)

# ---- scene / render settings (as saved in the file)
scene.camera = ob_camera
scene.frame_start = 1; scene.frame_end = 20; scene.frame_set(1)
scene.render.engine = 'CYCLES'
scene.render.resolution_percentage = 50
scene.render.dither_intensity = 0.0
scene.cycles.use_denoising = False
scene.cycles.samples = 128
scene.cycles.sampling_pattern = 'TABULATED_SOBOL'
scene.cycles.use_adaptive_sampling = False
scene.cycles.use_light_tree = False
scene.cycles.blur_glossy = 0.0
scene.cycles.sample_clamp_indirect = 0.0
scene.view_settings.view_transform = 'Standard'
bpy.context.view_layer.update()
